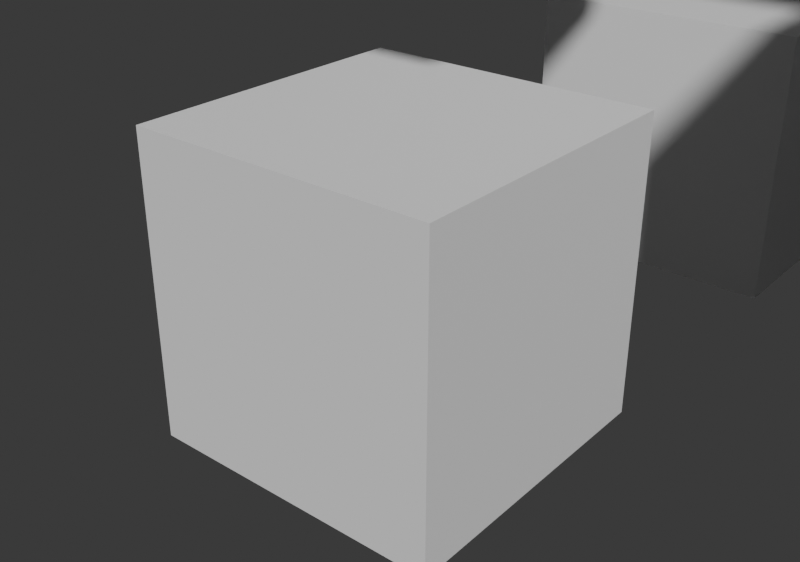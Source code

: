 # Source: arrays-2-before-reordering.blend  (saved by Blender 5.2.44; exported with 4.5.12 LTS)
import bpy
from mathutils import Matrix  # noqa: F401  (used for matrix-valued properties, if any)

bpy.ops.wm.read_factory_settings(use_empty=True)
scene = bpy.context.scene
scene.name = '06 - Sine curve'

# ---- node groups
ng_06___sine_curve = bpy.data.node_groups.new('06 - Sine curve', 'GeometryNodeTree')
_s = ng_06___sine_curve.interface.new_socket(name='Geometry', in_out='OUTPUT', socket_type='NodeSocketGeometry')
_s = ng_06___sine_curve.interface.new_socket(name='Count', in_out='INPUT', socket_type='NodeSocketInt')
_s.default_value = 80
_s.min_value = 4
_s.max_value = 200
_s = ng_06___sine_curve.interface.new_socket(name='Amplitude', in_out='INPUT', socket_type='NodeSocketFloat')
_s.default_value = 1.0
_s.min_value = 0.05
_s.max_value = 3.0
_s = ng_06___sine_curve.interface.new_socket(name='Frequency', in_out='INPUT', socket_type='NodeSocketFloat')
_s.default_value = 1.6
_s.min_value = 0.1
_s.max_value = 5.0
_s = ng_06___sine_curve.interface.new_socket(name='Phase', in_out='INPUT', socket_type='NodeSocketFloat')
_s.min_value = -6.283
_s.max_value = 6.283
ng_06___sine_curve.is_modifier = True
_N = ng_06___sine_curve.nodes; _L = ng_06___sine_curve.links
n0 = _N.new('NodeFrame'); n0.name = 'Frame'; n0.location = (-425, 222)
n0.label = 'A FUNCTION CONTROLS THE ARRAY'
n0.width = 2279
n0.shrink = False
n0.label_size = 24
n1 = _N.new('NodeGroupInput'); n1.name = 'Group Input'; n1.location = (-375, -190)
n1.width = 180
n2 = _N.new('GeometryNodeMeshLine'); n2.name = 'Mesh Line'; n2.location = (347, -259)
n2.width = 180
n2.inputs[3].default_value = (0.2, 0.0, 0.0)
n3 = _N.new('GeometryNodeInputPosition'); n3.name = 'Position'; n3.location = (312, -586)
n3.width = 180
n4 = _N.new('ShaderNodeSeparateXYZ'); n4.name = 'Separate XYZ'; n4.location = (134, -95)
n4.width = 180
n5 = _N.new('ShaderNodeMath'); n5.name = 'Math'; n5.location = (749, -578)
n5.width = 150
n5.mute = True
n5.operation = 'MULTIPLY'
n6 = _N.new('ShaderNodeMath'); n6.name = 'Math.001'; n6.location = (563, -190)
n6.width = 150
n6.mute = True
n7 = _N.new('ShaderNodeMath'); n7.name = 'Math.002'; n7.location = (749, -81)
n7.width = 150
n7.operation = 'SINE'
n8 = _N.new('ShaderNodeMath'); n8.name = 'Math.003'; n8.location = (953, -312)
n8.width = 150
n8.operation = 'MULTIPLY'
n9 = _N.new('ShaderNodeCombineXYZ'); n9.name = 'Combine XYZ'; n9.location = (1145, -230)
n9.width = 180
n10 = _N.new('GeometryNodeSetPosition'); n10.name = 'Set Position'; n10.location = (1365, 30)
n10.width = 180
n11 = _N.new('NodeGroupOutput'); n11.name = 'Group Output'; n11.location = (2957, 183)
n11.width = 180
n12 = _N.new('GeometryNodeInstanceOnPoints'); n12.name = 'Instance on Points'; n12.location = (2068, -404)
n13 = _N.new('GeometryNodeMeshCube'); n13.name = 'Cube'; n13.location = (1848, -595)
n13.inputs[0].default_value = (0.1, 0.1, 0.1)
n14 = _N.new('GeometryNodeInstanceOnPoints'); n14.name = 'Instance on Points.001'; n14.location = (2177, -19)
n15 = _N.new('GeometryNodeMeshLine'); n15.name = 'Mesh Line.001'; n15.location = (1897, 384)
n15.width = 180
n15.inputs[0].default_value = 13
n15.inputs[3].default_value = (0.0, 0.0, 0.2)
n16 = _N.new('GeometryNodeInstanceOnPoints'); n16.name = 'Instance on Points.002'; n16.location = (2668, 246)
n17 = _N.new('GeometryNodeMeshLine'); n17.name = 'Mesh Line.002'; n17.location = (618, 1088)
n17.width = 180
n17.inputs[0].default_value = 20
n17.inputs[3].default_value = (0.0, 0.2, 0.0)
n18 = _N.new('GeometryNodeInputPosition'); n18.name = 'Position.001'; n18.location = (583, 761)
n18.width = 180
n19 = _N.new('ShaderNodeSeparateXYZ'); n19.name = 'Separate XYZ.001'; n19.location = (780, 805)
n19.width = 180
n20 = _N.new('ShaderNodeMath'); n20.name = 'Math.004'; n20.location = (1019, 770)
n20.width = 150
n20.mute = True
n20.operation = 'MULTIPLY'
n21 = _N.new('ShaderNodeMath'); n21.name = 'Math.005'; n21.location = (1200, 760)
n21.width = 150
n21.mute = True
n22 = _N.new('ShaderNodeMath'); n22.name = 'Math.006'; n22.location = (1395, 818)
n22.width = 150
n22.operation = 'SINE'
n23 = _N.new('ShaderNodeMath'); n23.name = 'Math.007'; n23.location = (1598, 588)
n23.width = 150
n23.operation = 'MULTIPLY'
n24 = _N.new('ShaderNodeCombineXYZ'); n24.name = 'Combine XYZ.001'; n24.location = (1791, 669)
n24.width = 180
n25 = _N.new('GeometryNodeSetPosition'); n25.name = 'Set Position.001'; n25.location = (2011, 929)
n25.width = 180
n2.parent = n0
n3.parent = n0
n5.parent = n0
n12.parent = n0
n13.parent = n0
_L.new(n1.outputs[0], n2.inputs[0])
_L.new(n3.outputs[0], n4.inputs[0])
_L.new(n4.outputs[0], n5.inputs[0])
_L.new(n1.outputs[2], n5.inputs[1])
_L.new(n5.outputs[0], n6.inputs[0])
_L.new(n1.outputs[3], n6.inputs[1])
_L.new(n6.outputs[0], n7.inputs[0])
_L.new(n7.outputs[0], n8.inputs[0])
_L.new(n1.outputs[1], n8.inputs[1])
_L.new(n8.outputs[0], n9.inputs[2])
_L.new(n2.outputs[0], n10.inputs[0])
_L.new(n9.outputs[0], n10.inputs[3])
_L.new(n10.outputs[0], n12.inputs[0])
_L.new(n13.outputs[0], n12.inputs[2])
_L.new(n12.outputs[0], n14.inputs[2])
_L.new(n15.outputs[0], n14.inputs[0])
_L.new(n16.outputs[0], n11.inputs[0])
_L.new(n14.outputs[0], n16.inputs[2])
_L.new(n18.outputs[0], n19.inputs[0])
_L.new(n19.outputs[0], n20.inputs[0])
_L.new(n20.outputs[0], n21.inputs[0])
_L.new(n21.outputs[0], n22.inputs[0])
_L.new(n22.outputs[0], n23.inputs[0])
_L.new(n23.outputs[0], n24.inputs[2])
_L.new(n17.outputs[0], n25.inputs[0])
_L.new(n24.outputs[0], n25.inputs[3])
_L.new(n25.outputs[0], n16.inputs[0])
n11.is_active_output = True

# ---- world
world_06___sine_curve = bpy.data.worlds.new('06 - Sine curve'); scene.world = world_06___sine_curve
world_06___sine_curve.use_nodes = True; world_06___sine_curve.node_tree.nodes.clear()
_N = world_06___sine_curve.node_tree.nodes; _L = world_06___sine_curve.node_tree.links
n0 = _N.new('ShaderNodeBackground'); n0.name = 'Background'; n0.location = (-200, 100)
n0.inputs[0].default_value = (0.05, 0.05, 0.05, 1.0)
n1 = _N.new('ShaderNodeOutputWorld'); n1.name = 'World Output'; n1.location = (200, 100)
_L.new(n0.outputs[0], n1.inputs[0])
n1.is_active_output = True
world_06___sine_curve.color = (0.11, 0.12, 0.14)

# ---- meshes
me_06___sine_curve = bpy.data.meshes.new('06 - Sine curve')
me_06___sine_curve.from_pydata([], [], [])
me_06___sine_curve.update()

# ---- objects
ob_06___sine_curve = bpy.data.objects.new('06 - Sine curve', me_06___sine_curve)

# ---- transforms, parenting, visibility, modifiers, constraints
ob_06___sine_curve.location = (0.0, 0.0, 0.0)
ob_06___sine_curve.color = (0.49, 0.64, 0.76, 1.0)
_m = ob_06___sine_curve.modifiers.new('GeometryNodes', 'NODES')
_m.node_group = ng_06___sine_curve
_gi = [s.identifier for s in ng_06___sine_curve.interface.items_tree if s.item_type == 'SOCKET' and s.in_out == 'INPUT']
_m[_gi[0]] = 25  # 'Count'
_m[_gi[1]] = 0.75  # 'Amplitude'
_m[_gi[2]] = 1.02  # 'Frequency'

# ---- collection membership
scene.collection.objects.link(ob_06___sine_curve)

# ---- scene / render settings (as saved in the file)
scene.frame_start = 1; scene.frame_end = 250; scene.frame_set(1)
scene.render.engine = 'BLENDER_WORKBENCH'
scene.render.image_settings.exr_codec = 'NONE'
scene.render.resolution_x = 1280
scene.render.resolution_y = 900
scene.render.use_bake_clear = False
scene.render.bake_margin = 0
scene.render.bake_bias = 0.0
scene.render.bake_samples = 0
scene.render.simplify_subdivision_render = 0
scene.render.simplify_child_particles_render = 0.0
scene.render.compositor_device = 'GPU'
scene.eevee.use_volume_custom_range = False
scene.eevee.gtao_distance = 0.0
scene.eevee.use_fast_gi = False
scene.eevee.fast_gi_thickness_near = 0.1
scene.eevee.fast_gi_thickness_far = 0.0
scene.eevee.ray_tracing_options.screen_trace_thickness = 0.1
bpy.context.view_layer.update()

# ---- added for rendering (the .blend has no active camera and no usable light): camera, sun
cam_auto = bpy.data.cameras.new('AutoCamera')
cam_auto.lens = 50.0
cam_auto.sensor_width = 36.0
cam_auto.clip_end = 1000.0
ob_auto_camera = bpy.data.objects.new('AutoCamera', cam_auto)
scene.collection.objects.link(ob_auto_camera)
ob_auto_camera.location = (0.185045, -0.222054, 0.148036)
ob_auto_camera.rotation_euler = (1.09748, -7.21219e-08, 0.694738)
scene.camera = ob_auto_camera
light_auto_sun = bpy.data.lights.new('AutoSun', 'SUN')
light_auto_sun.energy = 3.0
light_auto_sun.angle = 0.0523599
ob_auto_sun = bpy.data.objects.new('AutoSun', light_auto_sun)
scene.collection.objects.link(ob_auto_sun)
ob_auto_sun.rotation_euler = (0.872665, 0.174533, 0.523599)
bpy.context.view_layer.update()
